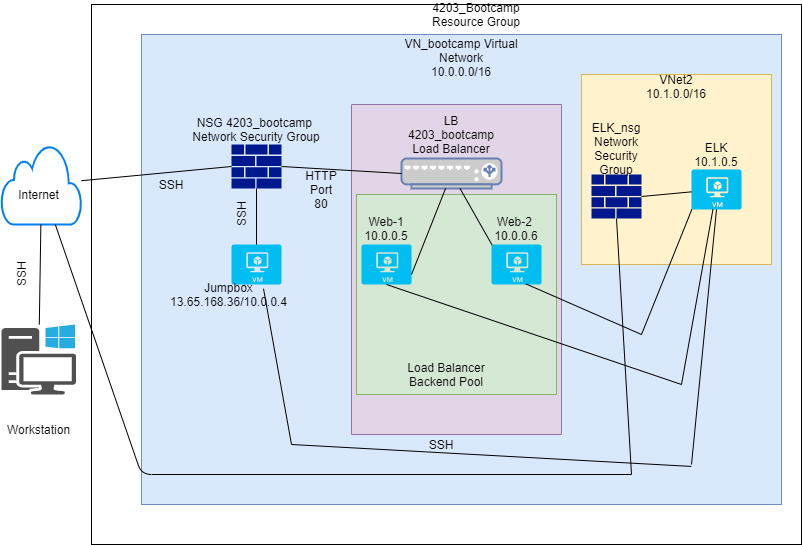

The diagram above was exported from draw.io. Its source (the exported page's mxGraphModel, read from the mxfile embedded in the PNG):
<mxGraphModel dx="862" dy="450" grid="1" gridSize="10" guides="1" tooltips="1" connect="1" arrows="1" fold="1" page="1" pageScale="1" pageWidth="850" pageHeight="1100" math="0" shadow="0">
  <root>
    <mxCell id="0" />
    <mxCell id="1" parent="0" />
    <mxCell id="2VDk6w_f3gWg72LXNudn-64" value="" style="rounded=0;whiteSpace=wrap;html=1;" parent="1" vertex="1">
      <mxGeometry x="130" y="10" width="710" height="540" as="geometry" />
    </mxCell>
    <mxCell id="2VDk6w_f3gWg72LXNudn-14" value="" style="rounded=0;whiteSpace=wrap;html=1;fillColor=#dae8fc;strokeColor=#6c8ebf;" parent="1" vertex="1">
      <mxGeometry x="180" y="40" width="640" height="470" as="geometry" />
    </mxCell>
    <mxCell id="2VDk6w_f3gWg72LXNudn-13" value="" style="rounded=0;whiteSpace=wrap;html=1;direction=south;fillColor=#e1d5e7;strokeColor=#9673a6;" parent="1" vertex="1">
      <mxGeometry x="390" y="110" width="210" height="330" as="geometry" />
    </mxCell>
    <mxCell id="2VDk6w_f3gWg72LXNudn-12" value="" style="whiteSpace=wrap;html=1;aspect=fixed;fillColor=#fff2cc;strokeColor=#d6b656;" parent="1" vertex="1">
      <mxGeometry x="620" y="80" width="190" height="190" as="geometry" />
    </mxCell>
    <mxCell id="2VDk6w_f3gWg72LXNudn-1" value="" style="pointerEvents=1;shadow=0;dashed=0;html=1;strokeColor=none;fillColor=#505050;labelPosition=center;verticalLabelPosition=bottom;verticalAlign=top;outlineConnect=0;align=center;shape=mxgraph.office.devices.workstation_pc;" parent="1" vertex="1">
      <mxGeometry x="40" y="330" width="74.5" height="70" as="geometry" />
    </mxCell>
    <mxCell id="2VDk6w_f3gWg72LXNudn-2" value="" style="html=1;verticalLabelPosition=bottom;align=center;labelBackgroundColor=#ffffff;verticalAlign=top;strokeWidth=2;strokeColor=#0080F0;shadow=0;shape=mxgraph.ios7.icons.cloud;" parent="1" vertex="1">
      <mxGeometry x="40" y="150" width="80" height="80" as="geometry" />
    </mxCell>
    <mxCell id="2VDk6w_f3gWg72LXNudn-3" value="" style="aspect=fixed;pointerEvents=1;shadow=0;dashed=0;html=1;strokeColor=none;labelPosition=center;verticalLabelPosition=bottom;verticalAlign=top;align=center;fillColor=#00188D;shape=mxgraph.mscae.enterprise.firewall" parent="1" vertex="1">
      <mxGeometry x="270" y="150" width="50" height="44" as="geometry" />
    </mxCell>
    <mxCell id="2VDk6w_f3gWg72LXNudn-5" value="" style="verticalLabelPosition=bottom;html=1;verticalAlign=top;align=center;strokeColor=none;fillColor=#00BEF2;shape=mxgraph.azure.virtual_machine;" parent="1" vertex="1">
      <mxGeometry x="270" y="250" width="50" height="40" as="geometry" />
    </mxCell>
    <mxCell id="2VDk6w_f3gWg72LXNudn-7" value="" style="verticalLabelPosition=bottom;html=1;verticalAlign=top;align=center;strokeColor=none;fillColor=#00BEF2;shape=mxgraph.azure.virtual_machine;" parent="1" vertex="1">
      <mxGeometry x="730" y="175" width="50" height="40" as="geometry" />
    </mxCell>
    <mxCell id="2VDk6w_f3gWg72LXNudn-10" value="" style="aspect=fixed;pointerEvents=1;shadow=0;dashed=0;html=1;strokeColor=none;labelPosition=center;verticalLabelPosition=bottom;verticalAlign=top;align=center;fillColor=#00188D;shape=mxgraph.mscae.enterprise.firewall" parent="1" vertex="1">
      <mxGeometry x="630" y="180" width="50" height="44" as="geometry" />
    </mxCell>
    <mxCell id="2VDk6w_f3gWg72LXNudn-11" value="" style="fontColor=#0066CC;verticalAlign=top;verticalLabelPosition=bottom;labelPosition=center;align=center;html=1;outlineConnect=0;fillColor=#CCCCCC;strokeColor=#6881B3;gradientColor=none;gradientDirection=north;strokeWidth=2;shape=mxgraph.networks.load_balancer;" parent="1" vertex="1">
      <mxGeometry x="440" y="164" width="100" height="30" as="geometry" />
    </mxCell>
    <mxCell id="2VDk6w_f3gWg72LXNudn-16" value="" style="whiteSpace=wrap;html=1;aspect=fixed;fillColor=#d5e8d4;strokeColor=#82b366;" parent="1" vertex="1">
      <mxGeometry x="395" y="200" width="200" height="200" as="geometry" />
    </mxCell>
    <mxCell id="2VDk6w_f3gWg72LXNudn-8" value="" style="verticalLabelPosition=bottom;html=1;verticalAlign=top;align=center;strokeColor=none;fillColor=#00BEF2;shape=mxgraph.azure.virtual_machine;" parent="1" vertex="1">
      <mxGeometry x="530" y="250" width="50" height="40" as="geometry" />
    </mxCell>
    <mxCell id="2VDk6w_f3gWg72LXNudn-4" value="" style="verticalLabelPosition=bottom;html=1;verticalAlign=top;align=center;strokeColor=none;fillColor=#00BEF2;shape=mxgraph.azure.virtual_machine;" parent="1" vertex="1">
      <mxGeometry x="400" y="250" width="50" height="40" as="geometry" />
    </mxCell>
    <mxCell id="2VDk6w_f3gWg72LXNudn-21" value="" style="endArrow=none;html=1;" parent="1" target="2VDk6w_f3gWg72LXNudn-11" edge="1">
      <mxGeometry width="50" height="50" relative="1" as="geometry">
        <mxPoint x="450" y="280" as="sourcePoint" />
        <mxPoint x="460" y="280" as="targetPoint" />
        <Array as="points">
          <mxPoint x="450" y="280" />
        </Array>
      </mxGeometry>
    </mxCell>
    <mxCell id="2VDk6w_f3gWg72LXNudn-26" value="" style="endArrow=none;html=1;entryX=0.01;entryY=0.01;entryDx=0;entryDy=0;entryPerimeter=0;" parent="1" source="2VDk6w_f3gWg72LXNudn-11" target="2VDk6w_f3gWg72LXNudn-8" edge="1">
      <mxGeometry width="50" height="50" relative="1" as="geometry">
        <mxPoint x="410" y="330" as="sourcePoint" />
        <mxPoint x="460" y="280" as="targetPoint" />
      </mxGeometry>
    </mxCell>
    <mxCell id="2VDk6w_f3gWg72LXNudn-27" value="" style="endArrow=none;html=1;" parent="1" source="2VDk6w_f3gWg72LXNudn-2" edge="1">
      <mxGeometry width="50" height="50" relative="1" as="geometry">
        <mxPoint x="410" y="330" as="sourcePoint" />
        <mxPoint x="670" y="480" as="targetPoint" />
        <Array as="points">
          <mxPoint x="180" y="480" />
        </Array>
      </mxGeometry>
    </mxCell>
    <mxCell id="2VDk6w_f3gWg72LXNudn-28" value="" style="endArrow=none;html=1;entryX=0.5;entryY=1;entryDx=0;entryDy=0;entryPerimeter=0;" parent="1" target="2VDk6w_f3gWg72LXNudn-10" edge="1">
      <mxGeometry width="50" height="50" relative="1" as="geometry">
        <mxPoint x="670" y="480" as="sourcePoint" />
        <mxPoint x="460" y="280" as="targetPoint" />
      </mxGeometry>
    </mxCell>
    <mxCell id="2VDk6w_f3gWg72LXNudn-31" value="" style="endArrow=none;html=1;entryX=0.5;entryY=1;entryDx=0;entryDy=0;entryPerimeter=0;exitX=0.5;exitY=0;exitDx=0;exitDy=0;exitPerimeter=0;" parent="1" source="2VDk6w_f3gWg72LXNudn-5" target="2VDk6w_f3gWg72LXNudn-3" edge="1">
      <mxGeometry width="50" height="50" relative="1" as="geometry">
        <mxPoint x="410" y="330" as="sourcePoint" />
        <mxPoint x="460" y="280" as="targetPoint" />
      </mxGeometry>
    </mxCell>
    <mxCell id="2VDk6w_f3gWg72LXNudn-32" value="" style="endArrow=none;html=1;entryX=0;entryY=0.5;entryDx=0;entryDy=0;entryPerimeter=0;" parent="1" source="2VDk6w_f3gWg72LXNudn-2" target="2VDk6w_f3gWg72LXNudn-3" edge="1">
      <mxGeometry width="50" height="50" relative="1" as="geometry">
        <mxPoint x="410" y="330" as="sourcePoint" />
        <mxPoint x="460" y="280" as="targetPoint" />
      </mxGeometry>
    </mxCell>
    <mxCell id="2VDk6w_f3gWg72LXNudn-33" value="" style="endArrow=none;html=1;" parent="1" source="2VDk6w_f3gWg72LXNudn-2" target="2VDk6w_f3gWg72LXNudn-1" edge="1">
      <mxGeometry width="50" height="50" relative="1" as="geometry">
        <mxPoint x="410" y="330" as="sourcePoint" />
        <mxPoint x="460" y="280" as="targetPoint" />
      </mxGeometry>
    </mxCell>
    <mxCell id="2VDk6w_f3gWg72LXNudn-34" value="" style="endArrow=none;html=1;exitX=1;exitY=0.5;exitDx=0;exitDy=0;exitPerimeter=0;entryX=0;entryY=0.5;entryDx=0;entryDy=0;entryPerimeter=0;" parent="1" source="2VDk6w_f3gWg72LXNudn-3" target="2VDk6w_f3gWg72LXNudn-11" edge="1">
      <mxGeometry width="50" height="50" relative="1" as="geometry">
        <mxPoint x="410" y="330" as="sourcePoint" />
        <mxPoint x="460" y="280" as="targetPoint" />
      </mxGeometry>
    </mxCell>
    <mxCell id="2VDk6w_f3gWg72LXNudn-35" value="" style="endArrow=none;html=1;entryX=1;entryY=0.5;entryDx=0;entryDy=0;entryPerimeter=0;" parent="1" source="2VDk6w_f3gWg72LXNudn-7" target="2VDk6w_f3gWg72LXNudn-10" edge="1">
      <mxGeometry width="50" height="50" relative="1" as="geometry">
        <mxPoint x="410" y="330" as="sourcePoint" />
        <mxPoint x="460" y="280" as="targetPoint" />
      </mxGeometry>
    </mxCell>
    <mxCell id="2VDk6w_f3gWg72LXNudn-36" value="" style="endArrow=none;html=1;exitX=0.64;exitY=1.105;exitDx=0;exitDy=0;exitPerimeter=0;" parent="1" source="2VDk6w_f3gWg72LXNudn-5" edge="1">
      <mxGeometry width="50" height="50" relative="1" as="geometry">
        <mxPoint x="410" y="330" as="sourcePoint" />
        <mxPoint x="330" y="450" as="targetPoint" />
      </mxGeometry>
    </mxCell>
    <mxCell id="2VDk6w_f3gWg72LXNudn-37" value="" style="endArrow=none;html=1;entryX=0.859;entryY=0.919;entryDx=0;entryDy=0;entryPerimeter=0;" parent="1" target="2VDk6w_f3gWg72LXNudn-14" edge="1">
      <mxGeometry width="50" height="50" relative="1" as="geometry">
        <mxPoint x="330" y="450" as="sourcePoint" />
        <mxPoint x="460" y="280" as="targetPoint" />
      </mxGeometry>
    </mxCell>
    <mxCell id="2VDk6w_f3gWg72LXNudn-38" value="" style="endArrow=none;html=1;entryX=0.5;entryY=1;entryDx=0;entryDy=0;entryPerimeter=0;" parent="1" target="2VDk6w_f3gWg72LXNudn-7" edge="1">
      <mxGeometry width="50" height="50" relative="1" as="geometry">
        <mxPoint x="730" y="470" as="sourcePoint" />
        <mxPoint x="460" y="280" as="targetPoint" />
      </mxGeometry>
    </mxCell>
    <mxCell id="2VDk6w_f3gWg72LXNudn-40" value="" style="endArrow=none;html=1;entryX=0.5;entryY=1;entryDx=0;entryDy=0;entryPerimeter=0;" parent="1" target="2VDk6w_f3gWg72LXNudn-4" edge="1">
      <mxGeometry width="50" height="50" relative="1" as="geometry">
        <mxPoint x="720" y="390" as="sourcePoint" />
        <mxPoint x="460" y="280" as="targetPoint" />
      </mxGeometry>
    </mxCell>
    <mxCell id="2VDk6w_f3gWg72LXNudn-41" value="" style="endArrow=none;html=1;entryX=0.688;entryY=0.985;entryDx=0;entryDy=0;entryPerimeter=0;" parent="1" target="2VDk6w_f3gWg72LXNudn-8" edge="1">
      <mxGeometry width="50" height="50" relative="1" as="geometry">
        <mxPoint x="680" y="340" as="sourcePoint" />
        <mxPoint x="460" y="280" as="targetPoint" />
      </mxGeometry>
    </mxCell>
    <mxCell id="2VDk6w_f3gWg72LXNudn-42" value="" style="endArrow=none;html=1;" parent="1" source="2VDk6w_f3gWg72LXNudn-7" edge="1">
      <mxGeometry width="50" height="50" relative="1" as="geometry">
        <mxPoint x="728" y="220" as="sourcePoint" />
        <mxPoint x="720" y="390" as="targetPoint" />
      </mxGeometry>
    </mxCell>
    <mxCell id="2VDk6w_f3gWg72LXNudn-43" value="" style="endArrow=none;html=1;exitX=0.01;exitY=0.99;exitDx=0;exitDy=0;exitPerimeter=0;" parent="1" source="2VDk6w_f3gWg72LXNudn-7" edge="1">
      <mxGeometry width="50" height="50" relative="1" as="geometry">
        <mxPoint x="720" y="220" as="sourcePoint" />
        <mxPoint x="680" y="340" as="targetPoint" />
      </mxGeometry>
    </mxCell>
    <mxCell id="2VDk6w_f3gWg72LXNudn-44" value="Workstation" style="text;html=1;strokeColor=none;fillColor=none;align=center;verticalAlign=middle;whiteSpace=wrap;rounded=0;" parent="1" vertex="1">
      <mxGeometry x="45.88" y="410" width="62.75" height="50" as="geometry" />
    </mxCell>
    <mxCell id="2VDk6w_f3gWg72LXNudn-45" value="Internet" style="text;html=1;strokeColor=none;fillColor=none;align=center;verticalAlign=middle;whiteSpace=wrap;rounded=0;" parent="1" vertex="1">
      <mxGeometry x="45.879999999999995" y="190" width="62.74" height="20" as="geometry" />
    </mxCell>
    <mxCell id="2VDk6w_f3gWg72LXNudn-46" value="SSH" style="text;html=1;strokeColor=none;fillColor=none;align=center;verticalAlign=middle;whiteSpace=wrap;rounded=0;rotation=-90;" parent="1" vertex="1">
      <mxGeometry x="39.999999999999986" y="270" width="40" height="20" as="geometry" />
    </mxCell>
    <mxCell id="2VDk6w_f3gWg72LXNudn-47" value="SSH" style="text;html=1;strokeColor=none;fillColor=none;align=center;verticalAlign=middle;whiteSpace=wrap;rounded=0;" parent="1" vertex="1">
      <mxGeometry x="190" y="180" width="40" height="20" as="geometry" />
    </mxCell>
    <mxCell id="2VDk6w_f3gWg72LXNudn-48" value="HTTP Port 80" style="text;html=1;strokeColor=none;fillColor=none;align=center;verticalAlign=middle;whiteSpace=wrap;rounded=0;" parent="1" vertex="1">
      <mxGeometry x="340" y="190" width="40" height="10" as="geometry" />
    </mxCell>
    <mxCell id="2VDk6w_f3gWg72LXNudn-50" value="NSG 4203_bootcamp&amp;nbsp;&lt;br&gt;Network Security Group" style="text;html=1;strokeColor=none;fillColor=none;align=center;verticalAlign=middle;whiteSpace=wrap;rounded=0;" parent="1" vertex="1">
      <mxGeometry x="225" y="125" width="140" height="20" as="geometry" />
    </mxCell>
    <mxCell id="2VDk6w_f3gWg72LXNudn-52" value="SSH" style="text;html=1;strokeColor=none;fillColor=none;align=center;verticalAlign=middle;whiteSpace=wrap;rounded=0;rotation=-90;" parent="1" vertex="1">
      <mxGeometry x="260" y="210" width="40" height="20" as="geometry" />
    </mxCell>
    <mxCell id="2VDk6w_f3gWg72LXNudn-53" value="SSH" style="text;html=1;strokeColor=none;fillColor=none;align=center;verticalAlign=middle;whiteSpace=wrap;rounded=0;rotation=0;" parent="1" vertex="1">
      <mxGeometry x="460" y="440" width="40" height="20" as="geometry" />
    </mxCell>
    <mxCell id="2VDk6w_f3gWg72LXNudn-54" value="LB 4203_bootcamp&lt;br&gt;Load Balancer" style="text;html=1;strokeColor=none;fillColor=none;align=center;verticalAlign=middle;whiteSpace=wrap;rounded=0;" parent="1" vertex="1">
      <mxGeometry x="460" y="130" width="60" height="20" as="geometry" />
    </mxCell>
    <mxCell id="2VDk6w_f3gWg72LXNudn-55" value="Web-1&lt;br&gt;10.0.0.5" style="text;html=1;strokeColor=none;fillColor=none;align=center;verticalAlign=middle;whiteSpace=wrap;rounded=0;" parent="1" vertex="1">
      <mxGeometry x="380" y="224" width="90" height="20" as="geometry" />
    </mxCell>
    <mxCell id="2VDk6w_f3gWg72LXNudn-57" value="Web-2 &lt;br&gt;10.0.0.6" style="text;html=1;strokeColor=none;fillColor=none;align=center;verticalAlign=middle;whiteSpace=wrap;rounded=0;" parent="1" vertex="1">
      <mxGeometry x="510" y="224" width="90" height="20" as="geometry" />
    </mxCell>
    <mxCell id="2VDk6w_f3gWg72LXNudn-58" value="ELK_nsg&lt;br&gt;Network Security Group" style="text;html=1;strokeColor=none;fillColor=none;align=center;verticalAlign=middle;whiteSpace=wrap;rounded=0;" parent="1" vertex="1">
      <mxGeometry x="615" y="144" width="80" height="20" as="geometry" />
    </mxCell>
    <mxCell id="2VDk6w_f3gWg72LXNudn-60" value="ELK&lt;br&gt;10.1.0.5" style="text;html=1;strokeColor=none;fillColor=none;align=center;verticalAlign=middle;whiteSpace=wrap;rounded=0;" parent="1" vertex="1">
      <mxGeometry x="735" y="150" width="40" height="20" as="geometry" />
    </mxCell>
    <mxCell id="2VDk6w_f3gWg72LXNudn-61" value="Load Balancer Backend Pool" style="text;html=1;strokeColor=none;fillColor=none;align=center;verticalAlign=middle;whiteSpace=wrap;rounded=0;" parent="1" vertex="1">
      <mxGeometry x="440" y="370" width="90" height="20" as="geometry" />
    </mxCell>
    <mxCell id="2VDk6w_f3gWg72LXNudn-62" value="4203_Bootcamp&lt;br&gt;Resource Group" style="text;html=1;strokeColor=none;fillColor=none;align=center;verticalAlign=middle;whiteSpace=wrap;rounded=0;" parent="1" vertex="1">
      <mxGeometry x="450" y="10" width="130" height="20" as="geometry" />
    </mxCell>
    <mxCell id="2VDk6w_f3gWg72LXNudn-63" value="VN_bootcamp Virtual Network&lt;br&gt;10.0.0.0/16&lt;br&gt;&lt;div&gt;&lt;br&gt;&lt;/div&gt;" style="text;html=1;strokeColor=none;fillColor=none;align=center;verticalAlign=middle;whiteSpace=wrap;rounded=0;" parent="1" vertex="1">
      <mxGeometry x="430" y="60" width="140" height="20" as="geometry" />
    </mxCell>
    <mxCell id="2VDk6w_f3gWg72LXNudn-65" value="VNet2&lt;br&gt;10.1.0.0/16" style="text;html=1;strokeColor=none;fillColor=none;align=center;verticalAlign=middle;whiteSpace=wrap;rounded=0;" parent="1" vertex="1">
      <mxGeometry x="675" y="74" width="80" height="36" as="geometry" />
    </mxCell>
    <mxCell id="2VDk6w_f3gWg72LXNudn-67" value="Jumpbox&lt;br&gt;13.65.168.36/10.0.0.4" style="text;html=1;strokeColor=none;fillColor=none;align=center;verticalAlign=middle;whiteSpace=wrap;rounded=0;" parent="1" vertex="1">
      <mxGeometry x="235" y="290" width="65" height="20" as="geometry" />
    </mxCell>
  </root>
</mxGraphModel>